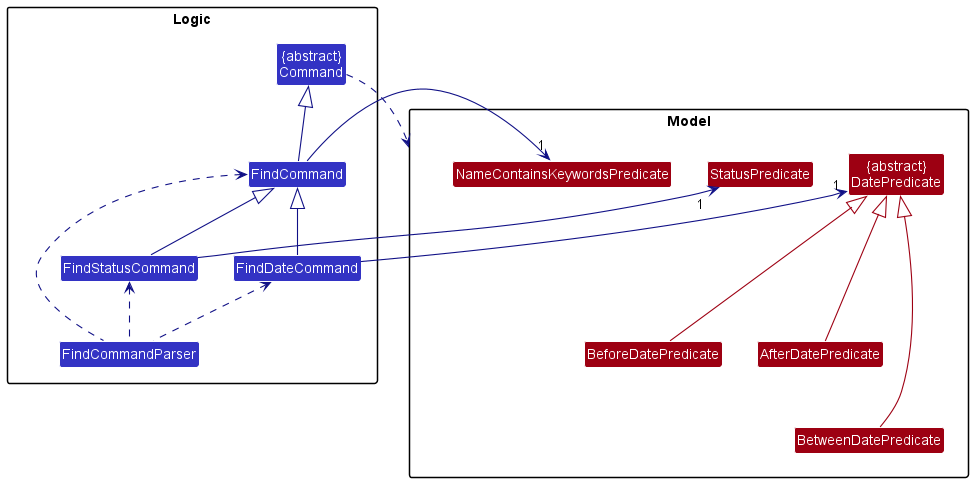

The diagram above was rendered by PlantUML. Its source (embedded in the PNG):
@startuml
!include style.puml
skinparam arrowThickness 1.1
skinparam arrowColor LOGIC_COLOR_T4
skinparam classBackgroundColor LOGIC_COLOR

package Logic {

Class FindCommandParser
Class FindCommand
Class FindStatusCommand
Class FindDateCommand
Class "{abstract}\nCommand" as Command
}

package Model{

Class NameContainsKeywordsPredicate MODEL_COLOR
Class StatusPredicate MODEL_COLOR
Class "{abstract}\nDatePredicate" as DatePredicate MODEL_COLOR
Class BeforeDatePredicate MODEL_COLOR
Class AfterDatePredicate MODEL_COLOR
Class BetweenDatePredicate MODEL_COLOR
}

FindCommand -up-|> Command
FindDateCommand -up[LOGIC_COLOR_T4]-|> FindCommand
FindStatusCommand -up[LOGIC_COLOR_T4]-|> FindCommand
FindCommandParser .up.> FindCommand
FindCommandParser .up.> FindDateCommand
FindCommandParser .up.> FindStatusCommand

BeforeDatePredicate -up[MODEL_COLOR]--|> DatePredicate
AfterDatePredicate -up[MODEL_COLOR]--|> DatePredicate
BetweenDatePredicate --up[MODEL_COLOR]--|> DatePredicate

FindCommand -left->"1" NameContainsKeywordsPredicate
FindDateCommand -left->"1" DatePredicate
FindStatusCommand -left->"1" StatusPredicate

Command ..> Model
@enduml